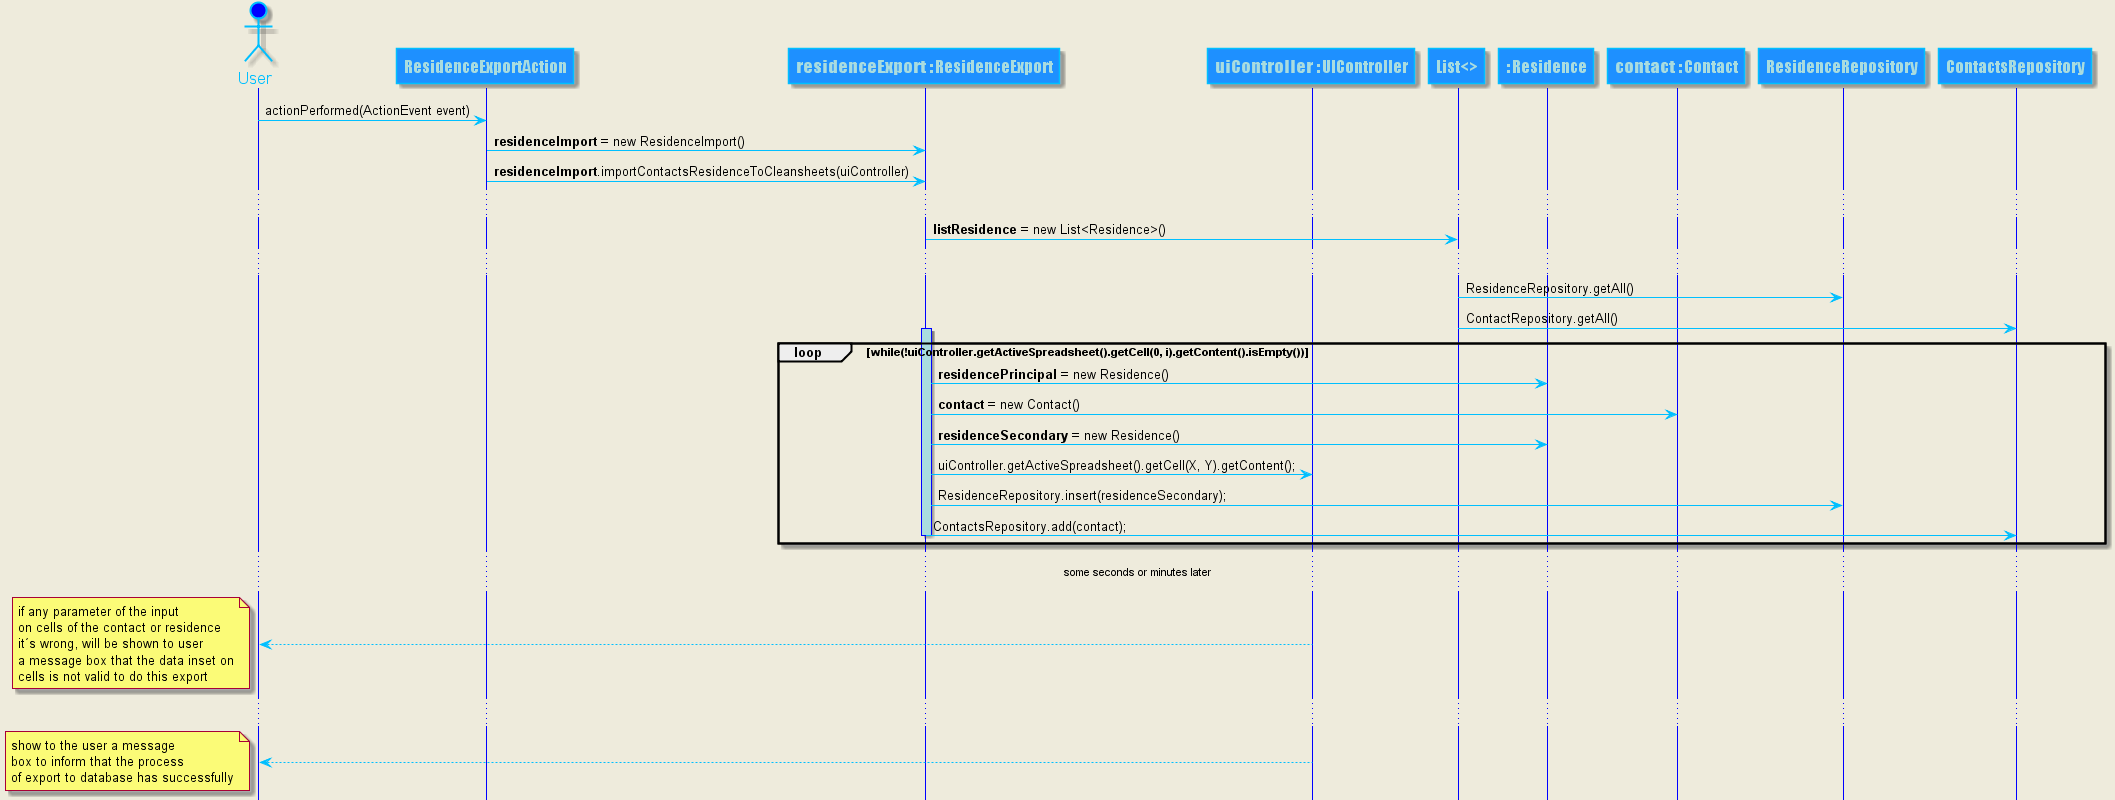

The diagram above was rendered by PlantUML. Its source (embedded in the PNG):
@startuml doc-files/us101_design2_SD_export_residence.png
   hide footbox
   skinparam backgroundColor #EEEBDC

   skinparam sequence {
           ArrowColor DeepSkyBlue
           ActorBorderColor DeepSkyBlue
           LifeLineBorderColor blue
           LifeLineBackgroundColor #A9DCDF

           ParticipantBorderColor DeepSkyBlue
           ParticipantBackgroundColor DodgerBlue
           ParticipantFontName Impact
           ParticipantFontSize 17
           ParticipantFontColor #A9DCDF

           ActorBackgroundColor blue
           ActorFontColor DeepSkyBlue
           ActorFontSize 17
           ActorFontName Aapex
   }
   actor User
     participant ResidenceExportAction as REA
     participant "<b>residenceExport</b> : ResidenceExport" as RE
     participant "<b>uiController</b> : UIController" as UIC
     participant "List<>" as L
     participant ": Residence" as RP
     participant "<b>contact</b> : Contact" as C
     participant ResidenceRepository as RR
     participant ContactsRepository as CR
       User -> REA : actionPerformed(ActionEvent event)
       REA -> RE : <b>residenceImport</b> = new ResidenceImport()
       REA -> RE : <b>residenceImport</b>.importContactsResidenceToCleansheets(uiController)    
       ...
       RE -> L : <b>listResidence</b> = new List<Residence>()
       ...
       L -> RR : ResidenceRepository.getAll()
       L -> CR : ContactRepository.getAll()
       activate RE
            loop while(!uiController.getActiveSpreadsheet().getCell(0, i).getContent().isEmpty())
                RE -> RP : <b>residencePrincipal</b> = new Residence()
                RE -> C : <b>contact</b> = new Contact()
                RE -> RP : <b>residenceSecondary</b> = new Residence()
                RE -> UIC : uiController.getActiveSpreadsheet().getCell(X, Y).getContent();
                RE -> RR : ResidenceRepository.insert(residenceSecondary);
                RE -> CR : ContactsRepository.add(contact);
            end
       deactivate RE
       ...some seconds or minutes later... 
       UIC --> User
       note left
           if any parameter of the input
           on cells of the contact or residence
           it´s wrong, will be shown to user
           a message box that the data inset on
           cells is not valid to do this export
       end note  
       ...
       UIC --> User
       note left
           show to the user a message
           box to inform that the process
           of export to database has successfully
       end note 
@enduml